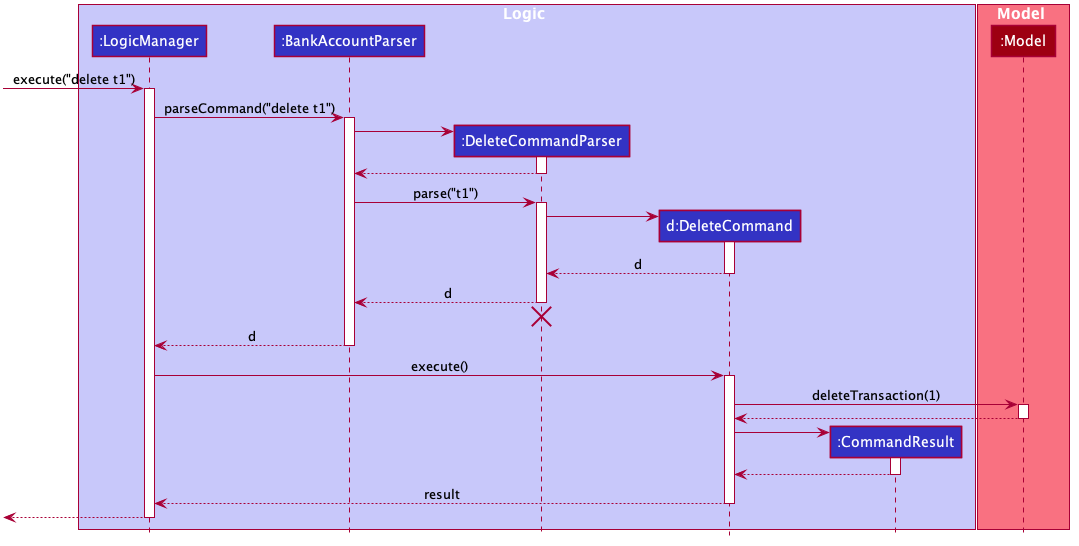

The diagram above was rendered by PlantUML. Its source (embedded in the PNG):
@startuml








skinparam BackgroundColor #FFFFFFF

skinparam Shadowing false

skinparam Class {
    FontColor #FFFFFF
    BorderThickness 1
    BorderColor #FFFFFF
    StereotypeFontColor #FFFFFF
    FontName Arial
}

skinparam Actor {
    BorderColor #000000
    Color #000000
    FontName Arial
}

skinparam Sequence {
    MessageAlign center
    BoxFontSize 15
    BoxPadding 0
    BoxFontColor #FFFFFF
    FontName Arial
}

skinparam Participant {
    FontColor #FFFFFFF
    Padding 20
}

skinparam MinClassWidth 50
skinparam ParticipantPadding 10
skinparam Shadowing false
skinparam DefaultTextAlignment center
skinparam packageStyle Rectangle

hide footbox
hide members
hide circle

box Logic #C8C8FA
participant ":LogicManager" as LogicManager #3333C4
participant ":BankAccountParser" as BankAccountParser #3333C4
participant ":DeleteCommandParser" as DeleteCommandParser #3333C4
participant "d:DeleteCommand" as DeleteCommand #3333C4
participant ":CommandResult" as CommandResult #3333C4
end box

box Model #F97181
participant ":Model" as Model #9D0012
end box

[-> LogicManager : execute("delete t1")
activate LogicManager

LogicManager -> BankAccountParser : parseCommand("delete t1")
activate BankAccountParser

create DeleteCommandParser
BankAccountParser -> DeleteCommandParser
activate DeleteCommandParser

DeleteCommandParser --> BankAccountParser
deactivate DeleteCommandParser

BankAccountParser -> DeleteCommandParser : parse("t1")
activate DeleteCommandParser

create DeleteCommand
DeleteCommandParser -> DeleteCommand
activate DeleteCommand

DeleteCommand --> DeleteCommandParser : d
deactivate DeleteCommand

DeleteCommandParser --> BankAccountParser : d
deactivate DeleteCommandParser
DeleteCommandParser -[hidden]-> BankAccountParser
destroy DeleteCommandParser

BankAccountParser --> LogicManager : d
deactivate BankAccountParser

LogicManager -> DeleteCommand : execute()
activate DeleteCommand

DeleteCommand -> Model : deleteTransaction(1)
activate Model

Model --> DeleteCommand
deactivate Model

create CommandResult
DeleteCommand -> CommandResult
activate CommandResult

CommandResult --> DeleteCommand
deactivate CommandResult

DeleteCommand --> LogicManager : result
deactivate DeleteCommand

[<--LogicManager
deactivate LogicManager
@enduml